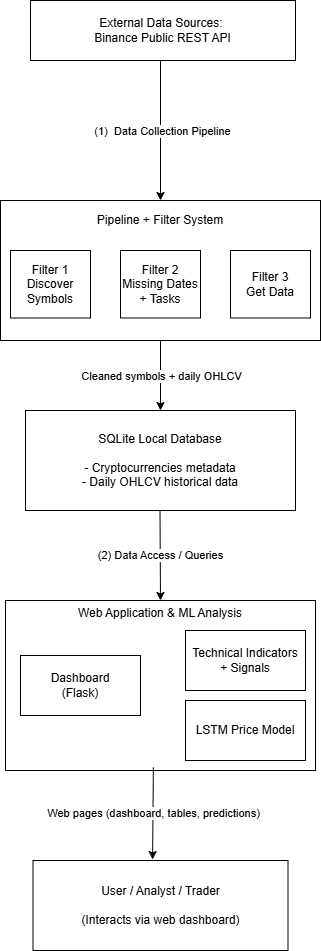

The diagram above was exported from draw.io. Its source (the exported page's mxGraphModel, read from the mxfile embedded in the PNG):
<mxGraphModel dx="1384" dy="786" grid="1" gridSize="10" guides="1" tooltips="1" connect="1" arrows="1" fold="1" page="1" pageScale="1" pageWidth="850" pageHeight="1100" math="0" shadow="0">
  <root>
    <mxCell id="0" />
    <mxCell id="1" parent="0" />
    <mxCell id="L7RvkhSgjZKa9ZlIBoWk-1" parent="1" style="rounded=0;whiteSpace=wrap;html=1;" value="External Data Sources:&amp;nbsp;&lt;div&gt;Binance Public REST API&lt;/div&gt;" vertex="1">
      <mxGeometry height="60" width="265" x="270" y="40" as="geometry" />
    </mxCell>
    <mxCell id="L7RvkhSgjZKa9ZlIBoWk-2" edge="1" parent="1" style="endArrow=classic;html=1;rounded=0;" value="">
      <mxGeometry relative="1" as="geometry">
        <mxPoint x="400" y="100" as="sourcePoint" />
        <mxPoint x="400" y="240" as="targetPoint" />
      </mxGeometry>
    </mxCell>
    <mxCell id="L7RvkhSgjZKa9ZlIBoWk-3" connectable="0" parent="L7RvkhSgjZKa9ZlIBoWk-2" style="edgeLabel;resizable=0;html=1;;align=center;verticalAlign=middle;" value="(1)&amp;nbsp; Data Collection Pipeline" vertex="1">
      <mxGeometry relative="1" as="geometry">
        <mxPoint x="1" as="offset" />
      </mxGeometry>
    </mxCell>
    <mxCell id="L7RvkhSgjZKa9ZlIBoWk-6" parent="1" style="rounded=0;whiteSpace=wrap;html=1;" value="Pipeline + Filter System&lt;div&gt;&lt;br&gt;&lt;/div&gt;&lt;div&gt;&lt;br&gt;&lt;/div&gt;&lt;div&gt;&lt;br&gt;&lt;/div&gt;&lt;div&gt;&lt;br&gt;&lt;/div&gt;&lt;div&gt;&lt;br&gt;&lt;/div&gt;&lt;div&gt;&lt;br&gt;&lt;/div&gt;&lt;div&gt;&lt;br&gt;&lt;/div&gt;" vertex="1">
      <mxGeometry height="140" width="320" x="240" y="240" as="geometry" />
    </mxCell>
    <mxCell id="L7RvkhSgjZKa9ZlIBoWk-7" parent="1" style="rounded=0;whiteSpace=wrap;html=1;" value="Filter 1&lt;div&gt;Discover&lt;/div&gt;&lt;div&gt;Symbols&lt;/div&gt;" vertex="1">
      <mxGeometry height="67.5" width="80" x="250" y="290" as="geometry" />
    </mxCell>
    <mxCell id="L7RvkhSgjZKa9ZlIBoWk-8" parent="1" style="rounded=0;whiteSpace=wrap;html=1;" value="Filter 2&lt;div&gt;Missing Dates&lt;/div&gt;&lt;div&gt;+ Tasks&lt;/div&gt;" vertex="1">
      <mxGeometry height="67.5" width="80" x="360" y="290" as="geometry" />
    </mxCell>
    <mxCell id="L7RvkhSgjZKa9ZlIBoWk-9" parent="1" style="rounded=0;whiteSpace=wrap;html=1;" value="Filter 3&lt;div&gt;Get Data&lt;/div&gt;" vertex="1">
      <mxGeometry height="67.5" width="80" x="470" y="290" as="geometry" />
    </mxCell>
    <mxCell id="L7RvkhSgjZKa9ZlIBoWk-12" parent="1" style="rounded=0;whiteSpace=wrap;html=1;" value="SQLite Local Database&lt;div&gt;&lt;br&gt;&lt;/div&gt;&lt;div&gt;- Cryptocurrencies metadata&lt;/div&gt;&lt;div&gt;- Daily OHLCV historical data&lt;/div&gt;" vertex="1">
      <mxGeometry height="100" width="270" x="265" y="450" as="geometry" />
    </mxCell>
    <mxCell id="L7RvkhSgjZKa9ZlIBoWk-13" edge="1" parent="1" style="endArrow=classic;html=1;rounded=0;" value="">
      <mxGeometry relative="1" as="geometry">
        <mxPoint x="399.5" y="550" as="sourcePoint" />
        <mxPoint x="400" y="640" as="targetPoint" />
      </mxGeometry>
    </mxCell>
    <mxCell id="L7RvkhSgjZKa9ZlIBoWk-14" connectable="0" parent="L7RvkhSgjZKa9ZlIBoWk-13" style="edgeLabel;resizable=0;html=1;;align=center;verticalAlign=middle;" value="(2) Data Access / Queries" vertex="1">
      <mxGeometry relative="1" as="geometry" />
    </mxCell>
    <mxCell id="L7RvkhSgjZKa9ZlIBoWk-15" parent="1" style="rounded=0;whiteSpace=wrap;html=1;" value="Web Application &amp;amp; ML Analysis&lt;div&gt;&lt;br&gt;&lt;/div&gt;&lt;div&gt;&lt;br&gt;&lt;/div&gt;&lt;div&gt;&lt;br&gt;&lt;/div&gt;&lt;div&gt;&lt;br&gt;&lt;/div&gt;&lt;div&gt;&lt;br&gt;&lt;/div&gt;&lt;div&gt;&lt;br&gt;&lt;/div&gt;&lt;div&gt;&lt;br&gt;&lt;/div&gt;&lt;div&gt;&lt;br&gt;&lt;/div&gt;&lt;div&gt;&lt;br&gt;&lt;/div&gt;&lt;div&gt;&lt;br&gt;&lt;/div&gt;" vertex="1">
      <mxGeometry height="170" width="310" x="245" y="640" as="geometry" />
    </mxCell>
    <mxCell id="L7RvkhSgjZKa9ZlIBoWk-16" parent="1" style="rounded=0;whiteSpace=wrap;html=1;" value="Dashboard&lt;div&gt;(Flask)&lt;/div&gt;" vertex="1">
      <mxGeometry height="60" width="120" x="260" y="695" as="geometry" />
    </mxCell>
    <mxCell id="L7RvkhSgjZKa9ZlIBoWk-17" parent="1" style="rounded=0;whiteSpace=wrap;html=1;" value="Technical Indicators&lt;div&gt;+ Signals&lt;/div&gt;" vertex="1">
      <mxGeometry height="60" width="120" x="425" y="670" as="geometry" />
    </mxCell>
    <mxCell id="L7RvkhSgjZKa9ZlIBoWk-18" parent="1" style="rounded=0;whiteSpace=wrap;html=1;" value="LSTM Price Model" vertex="1">
      <mxGeometry height="60" width="120" x="425" y="740" as="geometry" />
    </mxCell>
    <mxCell id="L7RvkhSgjZKa9ZlIBoWk-20" parent="1" style="rounded=0;whiteSpace=wrap;html=1;" value="User / Analyst / Trader&lt;div&gt;&lt;br&gt;&lt;/div&gt;&lt;div&gt;(Interacts via web dashboard)&lt;/div&gt;" vertex="1">
      <mxGeometry height="90" width="255" x="272.5" y="900" as="geometry" />
    </mxCell>
    <mxCell id="mMq80ywsDhsUrysz7mKo-1" edge="1" parent="1" source="L7RvkhSgjZKa9ZlIBoWk-6" style="endArrow=classic;html=1;rounded=0;exitX=0.5;exitY=1;exitDx=0;exitDy=0;entryX=0.5;entryY=0;entryDx=0;entryDy=0;" target="L7RvkhSgjZKa9ZlIBoWk-12" value="">
      <mxGeometry relative="1" as="geometry">
        <mxPoint x="380" y="400" as="sourcePoint" />
        <mxPoint x="480" y="400" as="targetPoint" />
      </mxGeometry>
    </mxCell>
    <mxCell id="mMq80ywsDhsUrysz7mKo-2" connectable="0" parent="mMq80ywsDhsUrysz7mKo-1" style="edgeLabel;resizable=0;html=1;;align=center;verticalAlign=middle;" value="Cleaned symbols + daily OHLCV" vertex="1">
      <mxGeometry relative="1" as="geometry" />
    </mxCell>
    <mxCell id="mMq80ywsDhsUrysz7mKo-3" edge="1" parent="1" source="L7RvkhSgjZKa9ZlIBoWk-15" style="endArrow=classic;html=1;rounded=0;exitX=0.477;exitY=0.982;exitDx=0;exitDy=0;exitPerimeter=0;entryX=0.469;entryY=-0.011;entryDx=0;entryDy=0;entryPerimeter=0;" target="L7RvkhSgjZKa9ZlIBoWk-20" value="">
      <mxGeometry relative="1" as="geometry">
        <mxPoint x="390" y="860" as="sourcePoint" />
        <mxPoint x="490" y="860" as="targetPoint" />
      </mxGeometry>
    </mxCell>
    <mxCell id="mMq80ywsDhsUrysz7mKo-4" connectable="0" parent="mMq80ywsDhsUrysz7mKo-3" style="edgeLabel;resizable=0;html=1;;align=center;verticalAlign=middle;" value="Web pages (dashboard, tables, predictions)" vertex="1">
      <mxGeometry relative="1" as="geometry" />
    </mxCell>
  </root>
</mxGraphModel>